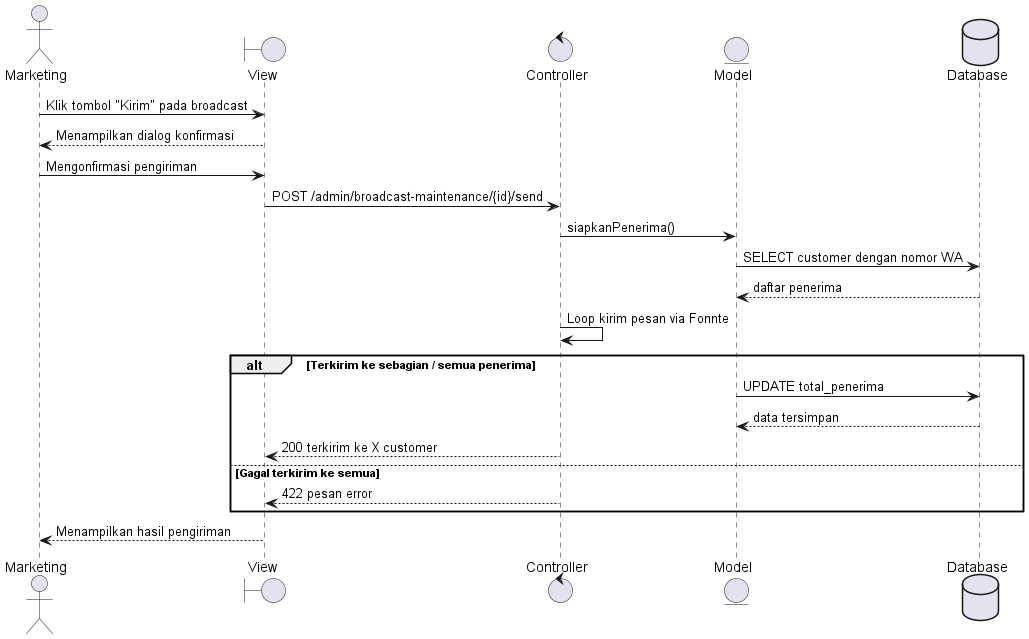

The diagram above was rendered by PlantUML. Its source (embedded in the PNG):
@startuml
actor Marketing
boundary View
control Controller
entity Model
database Database
Marketing -> View : Klik tombol "Kirim" pada broadcast
View --> Marketing : Menampilkan dialog konfirmasi
Marketing -> View : Mengonfirmasi pengiriman
View -> Controller : POST /admin/broadcast-maintenance/{id}/send
Controller -> Model : siapkanPenerima()
Model -> Database : SELECT customer dengan nomor WA
Database --> Model : daftar penerima
Controller -> Controller : Loop kirim pesan via Fonnte
alt Terkirim ke sebagian / semua penerima
 Model -> Database : UPDATE total_penerima
 Database --> Model : data tersimpan
 Controller --> View : 200 terkirim ke X customer
else Gagal terkirim ke semua
 Controller --> View : 422 pesan error
end
View --> Marketing : Menampilkan hasil pengiriman
@enduml